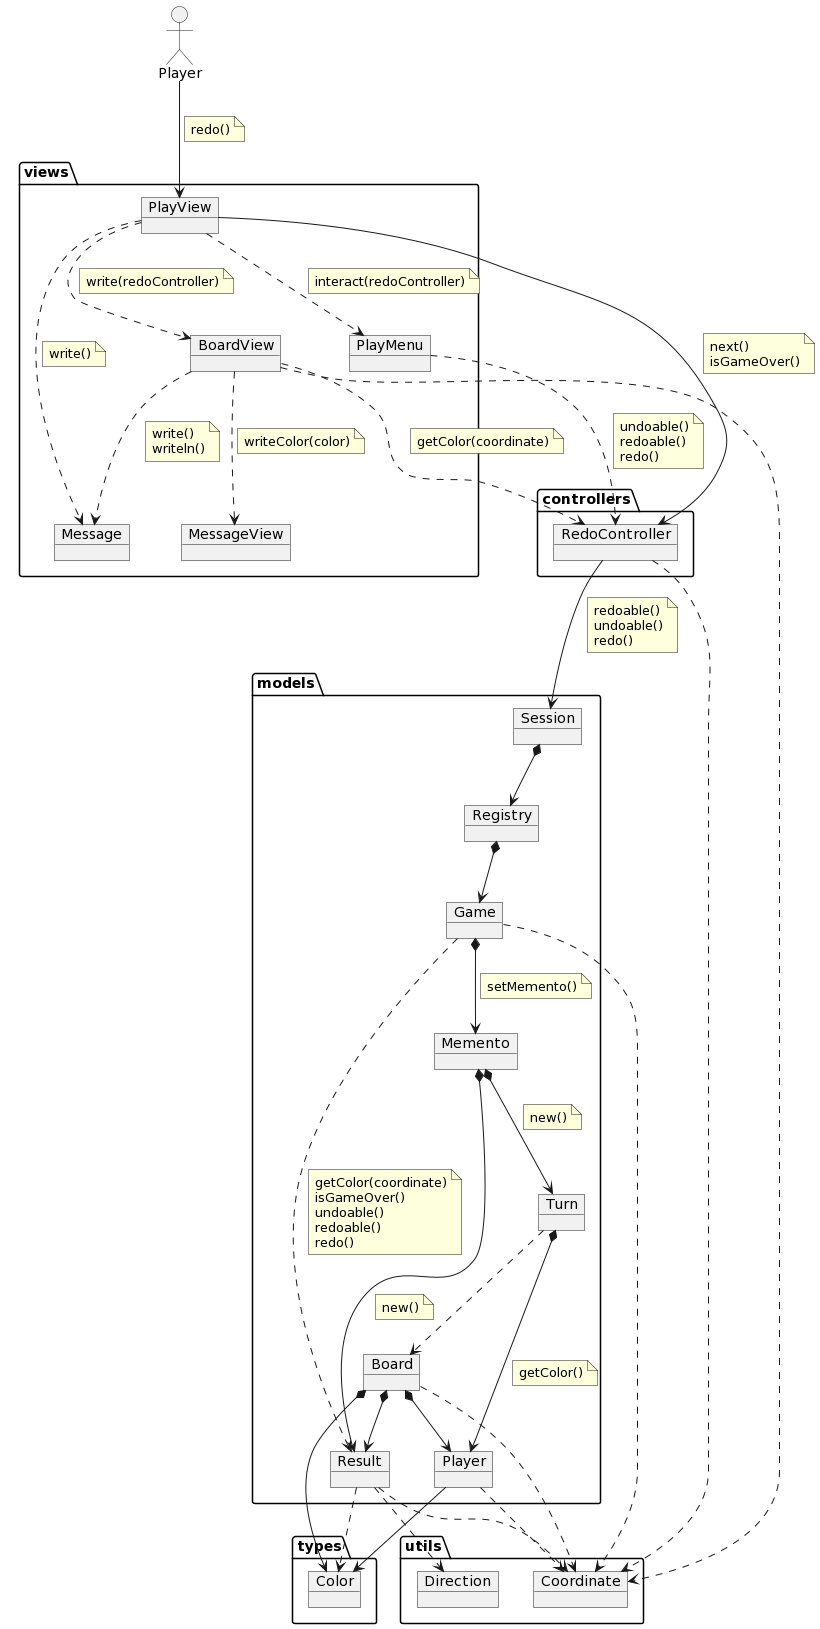

The diagram above was rendered by PlantUML. Its source (embedded in the PNG):
@startuml
allow_mixing
actor :Player: as Playerr
package controllers{
object  RedoController{
}
}

package models  {
object Board{
}
object Game{
}
object Turn{
}
object Player{
}
object Session{
}
Object Memento{
}
object Result{
}
object Registry{
}
}

package types  {
object Color{
}
}

package utils  {
object Coordinate{
}
object Direction{
}
}

package views {
object BoardView{
}
object PlayView{
}
object PlayMenu{
}
object Message{
}
object MessageView{
}
}

Playerr --> PlayView
note on link
    redo()
end note
PlayView ..> Message
note on link
    write()
end note
PlayView ..> BoardView
note on link
    write(redoController)
end note

BoardView ..> MessageView
note on link
    writeColor(color)
end note
PlayMenu ..> RedoController
note on link
    undoable()
    redoable()
    redo()
end note
BoardView ..> Message
note on link
    write()
    writeln()
end note
BoardView ..> Coordinate
PlayView --> RedoController
note on link
    next()
    isGameOver()
end note
PlayView ..> PlayMenu
note on link
    interact(redoController)
end note
BoardView ..> RedoController
note on link
    getColor(coordinate)
end note
RedoController --> Session
note on link
    redoable()
    undoable()
    redo()
end note
RedoController ..> Coordinate
Session  *-down-> Registry
Registry  *-down-> Game
Game  *-down-> Memento
note on link
    setMemento()
end note
Memento *-down-> Turn
note on link
    new()
end note
Memento *-down-> Result
note on link
    new()
end note
Game ..> Result
note on link
    getColor(coordinate)
    isGameOver()
    undoable()
    redoable()
    redo()
end note
Board *-down-> Result
Board ..> Coordinate
Result ..> Direction
Result ..> Coordinate
Board *-down-> Player
Board *-down-> Color
Turn ..> Board
Turn *-down-> Player
note on link
    getColor()
end note
Result ..> Color

Player ..> Coordinate
Player --> Color
Game ..> Coordinate
@enduml